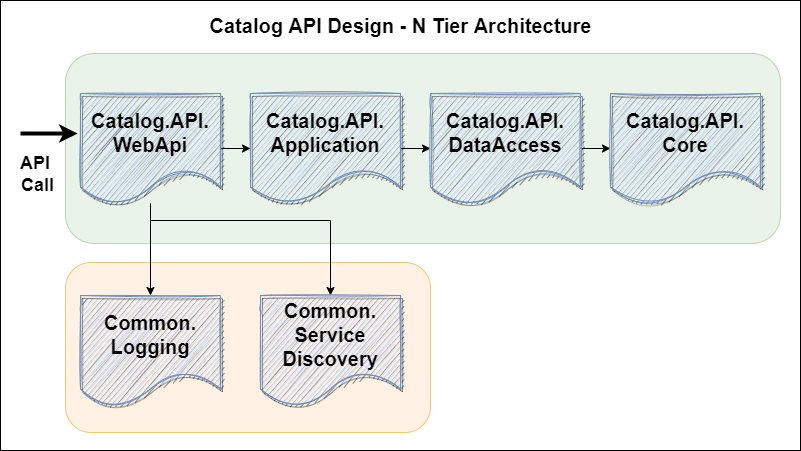

The diagram above was exported from draw.io. Its source (the exported page's mxGraphModel, read from the mxfile embedded in the PNG):
<mxGraphModel dx="1422" dy="754" grid="1" gridSize="10" guides="1" tooltips="1" connect="1" arrows="1" fold="1" page="1" pageScale="1" pageWidth="850" pageHeight="1100" math="0" shadow="0">
  <root>
    <mxCell id="0" />
    <mxCell id="1" parent="0" />
    <mxCell id="9zFHa8uLWZWnwnwFLTbw-1" value="" style="rounded=0;whiteSpace=wrap;html=1;fontFamily=Helvetica;fontSize=12;fontColor=default;fillColor=#FFFFFF;" vertex="1" parent="1">
      <mxGeometry x="270" y="640" width="800" height="450" as="geometry" />
    </mxCell>
    <mxCell id="9zFHa8uLWZWnwnwFLTbw-2" value="" style="rounded=1;whiteSpace=wrap;html=1;fillColor=#ffe6cc;strokeColor=#d79b00;opacity=50;" vertex="1" parent="1">
      <mxGeometry x="335" y="902" width="365" height="170" as="geometry" />
    </mxCell>
    <mxCell id="9zFHa8uLWZWnwnwFLTbw-3" value="" style="rounded=1;whiteSpace=wrap;html=1;fillColor=#d5e8d4;strokeColor=#82b366;opacity=50;" vertex="1" parent="1">
      <mxGeometry x="335" y="693" width="715" height="190" as="geometry" />
    </mxCell>
    <mxCell id="9zFHa8uLWZWnwnwFLTbw-4" value="Catalog API Design - N Tier Architecture" style="text;html=1;align=center;verticalAlign=middle;resizable=0;points=[];autosize=1;strokeColor=none;fillColor=none;fontStyle=1;fontSize=20;" vertex="1" parent="1">
      <mxGeometry x="470" y="650" width="400" height="30" as="geometry" />
    </mxCell>
    <mxCell id="9zFHa8uLWZWnwnwFLTbw-5" style="edgeStyle=orthogonalEdgeStyle;rounded=0;orthogonalLoop=1;jettySize=auto;html=1;fillColor=#660000;" edge="1" parent="1" source="9zFHa8uLWZWnwnwFLTbw-8" target="9zFHa8uLWZWnwnwFLTbw-10">
      <mxGeometry relative="1" as="geometry" />
    </mxCell>
    <mxCell id="9zFHa8uLWZWnwnwFLTbw-6" style="edgeStyle=orthogonalEdgeStyle;rounded=0;orthogonalLoop=1;jettySize=auto;html=1;entryX=0.5;entryY=0;entryDx=0;entryDy=0;fillColor=#660000;" edge="1" parent="1" source="9zFHa8uLWZWnwnwFLTbw-8" target="9zFHa8uLWZWnwnwFLTbw-16">
      <mxGeometry relative="1" as="geometry" />
    </mxCell>
    <mxCell id="9zFHa8uLWZWnwnwFLTbw-7" style="edgeStyle=orthogonalEdgeStyle;rounded=0;orthogonalLoop=1;jettySize=auto;html=1;fontSize=20;" edge="1" parent="1" source="9zFHa8uLWZWnwnwFLTbw-8" target="9zFHa8uLWZWnwnwFLTbw-17">
      <mxGeometry relative="1" as="geometry">
        <Array as="points">
          <mxPoint x="420" y="860" />
          <mxPoint x="600" y="860" />
        </Array>
      </mxGeometry>
    </mxCell>
    <mxCell id="9zFHa8uLWZWnwnwFLTbw-8" value="&lt;b style=&quot;font-size: 20px&quot;&gt;Catalog.API.&lt;br&gt;WebApi&lt;/b&gt;" style="shape=document;whiteSpace=wrap;html=1;boundedLbl=1;fillColor=#dae8fc;strokeColor=#6c8ebf;sketch=1;shadow=1;" vertex="1" parent="1">
      <mxGeometry x="350" y="733" width="140" height="110" as="geometry" />
    </mxCell>
    <mxCell id="9zFHa8uLWZWnwnwFLTbw-9" style="edgeStyle=orthogonalEdgeStyle;rounded=0;orthogonalLoop=1;jettySize=auto;html=1;fillColor=#660000;" edge="1" parent="1" source="9zFHa8uLWZWnwnwFLTbw-10" target="9zFHa8uLWZWnwnwFLTbw-12">
      <mxGeometry relative="1" as="geometry" />
    </mxCell>
    <mxCell id="9zFHa8uLWZWnwnwFLTbw-10" value="&lt;b style=&quot;font-size: 20px&quot;&gt;&lt;font style=&quot;font-size: 20px&quot;&gt;Catalog.API.&lt;br&gt;Application&lt;/font&gt;&lt;/b&gt;" style="shape=document;whiteSpace=wrap;html=1;boundedLbl=1;fillColor=#dae8fc;strokeColor=#6c8ebf;shadow=1;sketch=1;" vertex="1" parent="1">
      <mxGeometry x="520" y="733" width="150" height="110" as="geometry" />
    </mxCell>
    <mxCell id="9zFHa8uLWZWnwnwFLTbw-11" style="edgeStyle=orthogonalEdgeStyle;rounded=0;orthogonalLoop=1;jettySize=auto;html=1;entryX=0;entryY=0.5;entryDx=0;entryDy=0;fillColor=#660000;" edge="1" parent="1" source="9zFHa8uLWZWnwnwFLTbw-12" target="9zFHa8uLWZWnwnwFLTbw-13">
      <mxGeometry relative="1" as="geometry" />
    </mxCell>
    <mxCell id="9zFHa8uLWZWnwnwFLTbw-12" value="&lt;b style=&quot;font-size: 20px&quot;&gt;&lt;font style=&quot;font-size: 20px&quot;&gt;Catalog.API.&lt;br&gt;DataAccess&lt;/font&gt;&lt;/b&gt;" style="shape=document;whiteSpace=wrap;html=1;boundedLbl=1;fillColor=#dae8fc;strokeColor=#6c8ebf;shadow=1;sketch=1;" vertex="1" parent="1">
      <mxGeometry x="700" y="733" width="150" height="110" as="geometry" />
    </mxCell>
    <mxCell id="9zFHa8uLWZWnwnwFLTbw-13" value="&lt;b&gt;&lt;font style=&quot;font-size: 20px&quot;&gt;Catalog.API.&lt;br&gt;Core&lt;/font&gt;&lt;/b&gt;" style="shape=document;whiteSpace=wrap;html=1;boundedLbl=1;fillColor=#dae8fc;strokeColor=#6c8ebf;sketch=1;shadow=1;fillStyle=auto;" vertex="1" parent="1">
      <mxGeometry x="880" y="733" width="150" height="110" as="geometry" />
    </mxCell>
    <mxCell id="9zFHa8uLWZWnwnwFLTbw-14" value="" style="endArrow=classic;html=1;rounded=0;fillColor=#660000;entryX=-0.021;entryY=0.364;entryDx=0;entryDy=0;entryPerimeter=0;strokeWidth=4;" edge="1" parent="1" target="9zFHa8uLWZWnwnwFLTbw-8">
      <mxGeometry width="50" height="50" relative="1" as="geometry">
        <mxPoint x="290" y="773" as="sourcePoint" />
        <mxPoint x="340" y="763" as="targetPoint" />
      </mxGeometry>
    </mxCell>
    <mxCell id="9zFHa8uLWZWnwnwFLTbw-15" value="API &lt;br&gt;Call" style="text;html=1;align=center;verticalAlign=middle;resizable=0;points=[];autosize=1;strokeColor=none;fillColor=none;fontStyle=1;fontSize=18;" vertex="1" parent="1">
      <mxGeometry x="282" y="789" width="50" height="50" as="geometry" />
    </mxCell>
    <mxCell id="9zFHa8uLWZWnwnwFLTbw-16" value="&lt;b&gt;&lt;font style=&quot;font-size: 20px&quot;&gt;Common.&lt;br&gt;Logging&lt;/font&gt;&lt;/b&gt;" style="shape=document;whiteSpace=wrap;html=1;boundedLbl=1;fillColor=#dae8fc;strokeColor=#6c8ebf;shadow=1;sketch=1;" vertex="1" parent="1">
      <mxGeometry x="350" y="935" width="140" height="110" as="geometry" />
    </mxCell>
    <mxCell id="9zFHa8uLWZWnwnwFLTbw-17" value="&lt;b&gt;&lt;font style=&quot;font-size: 20px&quot;&gt;Common.&lt;br&gt;Service&lt;br&gt;Discovery&lt;/font&gt;&lt;/b&gt;" style="shape=document;whiteSpace=wrap;html=1;boundedLbl=1;fillColor=#dae8fc;strokeColor=#6c8ebf;sketch=1;shadow=1;" vertex="1" parent="1">
      <mxGeometry x="530" y="935" width="140" height="110" as="geometry" />
    </mxCell>
  </root>
</mxGraphModel>